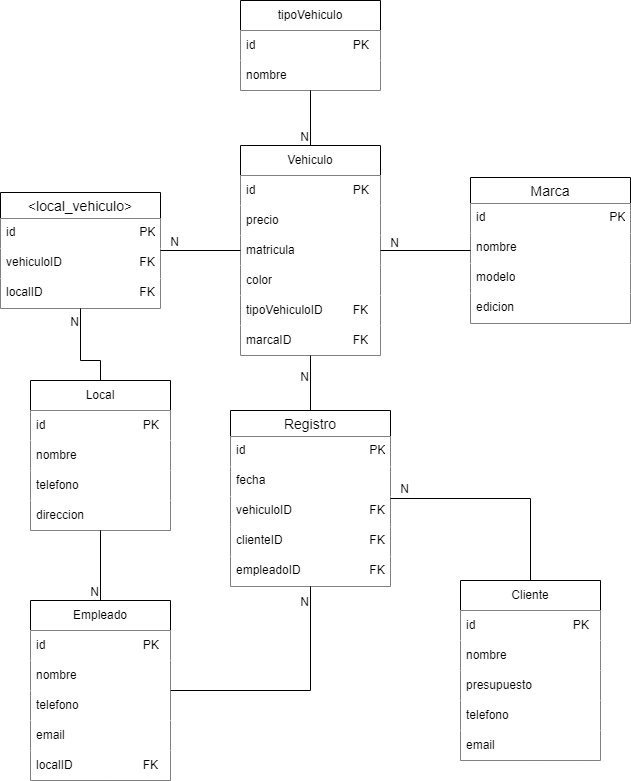

The diagram above was exported from draw.io. Its source (the exported page's mxGraphModel, read from the mxfile embedded in the PNG):
<mxGraphModel dx="1434" dy="1955" grid="1" gridSize="10" guides="1" tooltips="1" connect="1" arrows="1" fold="1" page="1" pageScale="1" pageWidth="827" pageHeight="1169" math="0" shadow="0">
  <root>
    <mxCell id="0" />
    <mxCell id="1" parent="0" />
    <mxCell id="X8w1K8jdzM5zCT4csqid-31" value="Registro" style="swimlane;fontStyle=0;childLayout=stackLayout;horizontal=1;startSize=26;horizontalStack=0;resizeParent=1;resizeParentMax=0;resizeLast=0;collapsible=1;marginBottom=0;align=center;fontSize=14;" parent="1" vertex="1">
      <mxGeometry x="390" y="330" width="160" height="176" as="geometry" />
    </mxCell>
    <mxCell id="X8w1K8jdzM5zCT4csqid-32" value="id&lt;span style=&quot;white-space: pre;&quot;&gt;&#09;&lt;/span&gt;&lt;span style=&quot;white-space: pre;&quot;&gt;&#09;&lt;/span&gt;&lt;span style=&quot;white-space: pre;&quot;&gt;&#09;&lt;/span&gt;&lt;span style=&quot;white-space: pre;&quot;&gt;&#09;&lt;/span&gt;&lt;span style=&quot;white-space: pre;&quot;&gt;&#09;&lt;/span&gt;PK" style="text;spacingLeft=4;spacingRight=4;overflow=hidden;rotatable=0;points=[[0,0.5],[1,0.5]];portConstraint=eastwest;fontSize=12;whiteSpace=wrap;html=1;fillColor=default;" parent="X8w1K8jdzM5zCT4csqid-31" vertex="1">
      <mxGeometry y="26" width="160" height="30" as="geometry" />
    </mxCell>
    <mxCell id="X8w1K8jdzM5zCT4csqid-33" value="fecha" style="text;spacingLeft=4;spacingRight=4;overflow=hidden;rotatable=0;points=[[0,0.5],[1,0.5]];portConstraint=eastwest;fontSize=12;whiteSpace=wrap;html=1;fillColor=default;" parent="X8w1K8jdzM5zCT4csqid-31" vertex="1">
      <mxGeometry y="56" width="160" height="30" as="geometry" />
    </mxCell>
    <mxCell id="X8w1K8jdzM5zCT4csqid-34" value="vehiculoID&lt;span style=&quot;white-space: pre;&quot;&gt;&#09;&lt;/span&gt;&lt;span style=&quot;white-space: pre;&quot;&gt;&#09;&lt;/span&gt;&lt;span style=&quot;white-space: pre;&quot;&gt;&#09;&lt;/span&gt;FK" style="text;spacingLeft=4;spacingRight=4;overflow=hidden;rotatable=0;points=[[0,0.5],[1,0.5]];portConstraint=eastwest;fontSize=12;whiteSpace=wrap;html=1;fillColor=default;" parent="X8w1K8jdzM5zCT4csqid-31" vertex="1">
      <mxGeometry y="86" width="160" height="30" as="geometry" />
    </mxCell>
    <mxCell id="X8w1K8jdzM5zCT4csqid-67" value="clienteID&lt;span style=&quot;white-space: pre;&quot;&gt;&#09;&lt;/span&gt;&lt;span style=&quot;white-space: pre;&quot;&gt;&#09;&lt;/span&gt;&lt;span style=&quot;white-space: pre;&quot;&gt;&#09;&lt;/span&gt;&lt;span style=&quot;white-space: pre;&quot;&gt;&#09;&lt;/span&gt;FK" style="text;spacingLeft=4;spacingRight=4;overflow=hidden;rotatable=0;points=[[0,0.5],[1,0.5]];portConstraint=eastwest;fontSize=12;whiteSpace=wrap;html=1;fillColor=default;" parent="X8w1K8jdzM5zCT4csqid-31" vertex="1">
      <mxGeometry y="116" width="160" height="30" as="geometry" />
    </mxCell>
    <mxCell id="X8w1K8jdzM5zCT4csqid-68" value="empleadoID&lt;span style=&quot;white-space: pre;&quot;&gt;&#09;&lt;/span&gt;&lt;span style=&quot;white-space: pre;&quot;&gt;&#09;&lt;/span&gt;&lt;span style=&quot;white-space: pre;&quot;&gt;&#09;&lt;/span&gt;FK" style="text;spacingLeft=4;spacingRight=4;overflow=hidden;rotatable=0;points=[[0,0.5],[1,0.5]];portConstraint=eastwest;fontSize=12;whiteSpace=wrap;html=1;fillColor=default;" parent="X8w1K8jdzM5zCT4csqid-31" vertex="1">
      <mxGeometry y="146" width="160" height="30" as="geometry" />
    </mxCell>
    <mxCell id="X8w1K8jdzM5zCT4csqid-1" value="Empleado" style="swimlane;fontStyle=0;childLayout=stackLayout;horizontal=1;startSize=30;horizontalStack=0;resizeParent=1;resizeParentMax=0;resizeLast=0;collapsible=1;marginBottom=0;whiteSpace=wrap;html=1;" parent="1" vertex="1">
      <mxGeometry x="190" y="520" width="140" height="180" as="geometry" />
    </mxCell>
    <mxCell id="X8w1K8jdzM5zCT4csqid-2" value="id&lt;span style=&quot;white-space: pre;&quot;&gt;&#09;&lt;/span&gt;&lt;span style=&quot;white-space: pre;&quot;&gt;&#09;&lt;/span&gt;&lt;span style=&quot;white-space: pre;&quot;&gt;&#09;&lt;/span&gt;&lt;span style=&quot;white-space: pre;&quot;&gt;&#09;&lt;/span&gt;PK" style="text;align=left;verticalAlign=middle;spacingLeft=4;spacingRight=4;overflow=hidden;points=[[0,0.5],[1,0.5]];portConstraint=eastwest;rotatable=0;whiteSpace=wrap;html=1;fillColor=default;" parent="X8w1K8jdzM5zCT4csqid-1" vertex="1">
      <mxGeometry y="30" width="140" height="30" as="geometry" />
    </mxCell>
    <mxCell id="X8w1K8jdzM5zCT4csqid-3" value="nombre" style="text;align=left;verticalAlign=middle;spacingLeft=4;spacingRight=4;overflow=hidden;points=[[0,0.5],[1,0.5]];portConstraint=eastwest;rotatable=0;whiteSpace=wrap;html=1;fillColor=default;" parent="X8w1K8jdzM5zCT4csqid-1" vertex="1">
      <mxGeometry y="60" width="140" height="30" as="geometry" />
    </mxCell>
    <mxCell id="X8w1K8jdzM5zCT4csqid-63" value="telefono" style="text;align=left;verticalAlign=middle;spacingLeft=4;spacingRight=4;overflow=hidden;points=[[0,0.5],[1,0.5]];portConstraint=eastwest;rotatable=0;whiteSpace=wrap;html=1;fillColor=default;" parent="X8w1K8jdzM5zCT4csqid-1" vertex="1">
      <mxGeometry y="90" width="140" height="30" as="geometry" />
    </mxCell>
    <mxCell id="X8w1K8jdzM5zCT4csqid-64" value="email" style="text;align=left;verticalAlign=middle;spacingLeft=4;spacingRight=4;overflow=hidden;points=[[0,0.5],[1,0.5]];portConstraint=eastwest;rotatable=0;whiteSpace=wrap;html=1;fillColor=default;" parent="X8w1K8jdzM5zCT4csqid-1" vertex="1">
      <mxGeometry y="120" width="140" height="30" as="geometry" />
    </mxCell>
    <mxCell id="X8w1K8jdzM5zCT4csqid-65" value="localID&lt;span style=&quot;white-space: pre;&quot;&gt;&#09;&lt;/span&gt;&lt;span style=&quot;white-space: pre;&quot;&gt;&#09;&lt;/span&gt;&lt;span style=&quot;white-space: pre;&quot;&gt;&#09;&lt;/span&gt;FK" style="text;align=left;verticalAlign=middle;spacingLeft=4;spacingRight=4;overflow=hidden;points=[[0,0.5],[1,0.5]];portConstraint=eastwest;rotatable=0;whiteSpace=wrap;html=1;fillColor=default;" parent="X8w1K8jdzM5zCT4csqid-1" vertex="1">
      <mxGeometry y="150" width="140" height="30" as="geometry" />
    </mxCell>
    <mxCell id="X8w1K8jdzM5zCT4csqid-5" value="Local" style="swimlane;fontStyle=0;childLayout=stackLayout;horizontal=1;startSize=30;horizontalStack=0;resizeParent=1;resizeParentMax=0;resizeLast=0;collapsible=1;marginBottom=0;whiteSpace=wrap;html=1;" parent="1" vertex="1">
      <mxGeometry x="190" y="300" width="140" height="150" as="geometry">
        <mxRectangle x="190" y="300" width="70" height="30" as="alternateBounds" />
      </mxGeometry>
    </mxCell>
    <mxCell id="X8w1K8jdzM5zCT4csqid-6" value="id&lt;span style=&quot;white-space: pre;&quot;&gt;&#09;&lt;/span&gt;&lt;span style=&quot;white-space: pre;&quot;&gt;&#09;&lt;/span&gt;&lt;span style=&quot;white-space: pre;&quot;&gt;&#09;&lt;/span&gt;&lt;span style=&quot;white-space: pre;&quot;&gt;&#09;&lt;/span&gt;PK" style="text;align=left;verticalAlign=middle;spacingLeft=4;spacingRight=4;overflow=hidden;points=[[0,0.5],[1,0.5]];portConstraint=eastwest;rotatable=0;whiteSpace=wrap;html=1;fillColor=default;" parent="X8w1K8jdzM5zCT4csqid-5" vertex="1">
      <mxGeometry y="30" width="140" height="30" as="geometry" />
    </mxCell>
    <mxCell id="X8w1K8jdzM5zCT4csqid-7" value="nombre" style="text;align=left;verticalAlign=middle;spacingLeft=4;spacingRight=4;overflow=hidden;points=[[0,0.5],[1,0.5]];portConstraint=eastwest;rotatable=0;whiteSpace=wrap;html=1;fillColor=default;" parent="X8w1K8jdzM5zCT4csqid-5" vertex="1">
      <mxGeometry y="60" width="140" height="30" as="geometry" />
    </mxCell>
    <mxCell id="X8w1K8jdzM5zCT4csqid-8" value="telefono" style="text;align=left;verticalAlign=middle;spacingLeft=4;spacingRight=4;overflow=hidden;points=[[0,0.5],[1,0.5]];portConstraint=eastwest;rotatable=0;whiteSpace=wrap;html=1;fillColor=default;" parent="X8w1K8jdzM5zCT4csqid-5" vertex="1">
      <mxGeometry y="90" width="140" height="30" as="geometry" />
    </mxCell>
    <mxCell id="X8w1K8jdzM5zCT4csqid-66" value="direccion" style="text;align=left;verticalAlign=middle;spacingLeft=4;spacingRight=4;overflow=hidden;points=[[0,0.5],[1,0.5]];portConstraint=eastwest;rotatable=0;whiteSpace=wrap;html=1;fillColor=default;" parent="X8w1K8jdzM5zCT4csqid-5" vertex="1">
      <mxGeometry y="120" width="140" height="30" as="geometry" />
    </mxCell>
    <mxCell id="X8w1K8jdzM5zCT4csqid-9" value="tipoVehiculo" style="swimlane;fontStyle=0;childLayout=stackLayout;horizontal=1;startSize=30;horizontalStack=0;resizeParent=1;resizeParentMax=0;resizeLast=0;collapsible=1;marginBottom=0;whiteSpace=wrap;html=1;" parent="1" vertex="1">
      <mxGeometry x="400" y="-80" width="140" height="90" as="geometry" />
    </mxCell>
    <mxCell id="X8w1K8jdzM5zCT4csqid-10" value="id&lt;span style=&quot;white-space: pre;&quot;&gt;&#09;&lt;/span&gt;&lt;span style=&quot;white-space: pre;&quot;&gt;&#09;&lt;/span&gt;&lt;span style=&quot;white-space: pre;&quot;&gt;&#09;&lt;/span&gt;&lt;span style=&quot;white-space: pre;&quot;&gt;&#09;&lt;/span&gt;PK" style="text;align=left;verticalAlign=middle;spacingLeft=4;spacingRight=4;overflow=hidden;points=[[0,0.5],[1,0.5]];portConstraint=eastwest;rotatable=0;whiteSpace=wrap;html=1;fillColor=default;" parent="X8w1K8jdzM5zCT4csqid-9" vertex="1">
      <mxGeometry y="30" width="140" height="30" as="geometry" />
    </mxCell>
    <mxCell id="X8w1K8jdzM5zCT4csqid-11" value="nombre" style="text;align=left;verticalAlign=middle;spacingLeft=4;spacingRight=4;overflow=hidden;points=[[0,0.5],[1,0.5]];portConstraint=eastwest;rotatable=0;whiteSpace=wrap;html=1;fillColor=default;" parent="X8w1K8jdzM5zCT4csqid-9" vertex="1">
      <mxGeometry y="60" width="140" height="30" as="geometry" />
    </mxCell>
    <mxCell id="X8w1K8jdzM5zCT4csqid-13" value="Vehiculo" style="swimlane;fontStyle=0;childLayout=stackLayout;horizontal=1;startSize=30;horizontalStack=0;resizeParent=1;resizeParentMax=0;resizeLast=0;collapsible=1;marginBottom=0;whiteSpace=wrap;html=1;" parent="1" vertex="1">
      <mxGeometry x="400" y="65" width="140" height="210" as="geometry" />
    </mxCell>
    <mxCell id="X8w1K8jdzM5zCT4csqid-14" value="id&lt;span style=&quot;white-space: pre;&quot;&gt;&#09;&lt;/span&gt;&lt;span style=&quot;white-space: pre;&quot;&gt;&#09;&lt;/span&gt;&lt;span style=&quot;white-space: pre;&quot;&gt;&#09;&lt;/span&gt;&lt;span style=&quot;white-space: pre;&quot;&gt;&#09;&lt;/span&gt;PK" style="text;align=left;verticalAlign=middle;spacingLeft=4;spacingRight=4;overflow=hidden;points=[[0,0.5],[1,0.5]];portConstraint=eastwest;rotatable=0;whiteSpace=wrap;html=1;fillColor=default;" parent="X8w1K8jdzM5zCT4csqid-13" vertex="1">
      <mxGeometry y="30" width="140" height="30" as="geometry" />
    </mxCell>
    <mxCell id="X8w1K8jdzM5zCT4csqid-15" value="precio" style="text;align=left;verticalAlign=middle;spacingLeft=4;spacingRight=4;overflow=hidden;points=[[0,0.5],[1,0.5]];portConstraint=eastwest;rotatable=0;whiteSpace=wrap;html=1;fillColor=default;" parent="X8w1K8jdzM5zCT4csqid-13" vertex="1">
      <mxGeometry y="60" width="140" height="30" as="geometry" />
    </mxCell>
    <mxCell id="X8w1K8jdzM5zCT4csqid-59" value="matricula" style="text;align=left;verticalAlign=middle;spacingLeft=4;spacingRight=4;overflow=hidden;points=[[0,0.5],[1,0.5]];portConstraint=eastwest;rotatable=0;whiteSpace=wrap;html=1;fillColor=default;" parent="X8w1K8jdzM5zCT4csqid-13" vertex="1">
      <mxGeometry y="90" width="140" height="30" as="geometry" />
    </mxCell>
    <mxCell id="X8w1K8jdzM5zCT4csqid-60" value="color" style="text;align=left;verticalAlign=middle;spacingLeft=4;spacingRight=4;overflow=hidden;points=[[0,0.5],[1,0.5]];portConstraint=eastwest;rotatable=0;whiteSpace=wrap;html=1;fillColor=default;" parent="X8w1K8jdzM5zCT4csqid-13" vertex="1">
      <mxGeometry y="120" width="140" height="30" as="geometry" />
    </mxCell>
    <mxCell id="X8w1K8jdzM5zCT4csqid-16" value="tipoVehiculoID&lt;span style=&quot;white-space: pre;&quot;&gt;&#09;&lt;/span&gt;&lt;span style=&quot;white-space: pre;&quot;&gt;&#09;&lt;/span&gt;FK" style="text;align=left;verticalAlign=middle;spacingLeft=4;spacingRight=4;overflow=hidden;points=[[0,0.5],[1,0.5]];portConstraint=eastwest;rotatable=0;whiteSpace=wrap;html=1;fillColor=default;" parent="X8w1K8jdzM5zCT4csqid-13" vertex="1">
      <mxGeometry y="150" width="140" height="30" as="geometry" />
    </mxCell>
    <mxCell id="X8w1K8jdzM5zCT4csqid-58" value="marcaID&lt;span style=&quot;white-space: pre;&quot;&gt;&#09;&lt;/span&gt;&lt;span style=&quot;white-space: pre;&quot;&gt;&#09;&lt;/span&gt;&lt;span style=&quot;white-space: pre;&quot;&gt;&#09;&lt;/span&gt;FK" style="text;align=left;verticalAlign=middle;spacingLeft=4;spacingRight=4;overflow=hidden;points=[[0,0.5],[1,0.5]];portConstraint=eastwest;rotatable=0;whiteSpace=wrap;html=1;fillColor=default;" parent="X8w1K8jdzM5zCT4csqid-13" vertex="1">
      <mxGeometry y="180" width="140" height="30" as="geometry" />
    </mxCell>
    <mxCell id="X8w1K8jdzM5zCT4csqid-17" value="Cliente" style="swimlane;fontStyle=0;childLayout=stackLayout;horizontal=1;startSize=30;horizontalStack=0;resizeParent=1;resizeParentMax=0;resizeLast=0;collapsible=1;marginBottom=0;whiteSpace=wrap;html=1;" parent="1" vertex="1">
      <mxGeometry x="620" y="500" width="140" height="180" as="geometry" />
    </mxCell>
    <mxCell id="X8w1K8jdzM5zCT4csqid-18" value="id&lt;span style=&quot;white-space: pre;&quot;&gt;&#09;&lt;/span&gt;&lt;span style=&quot;white-space: pre;&quot;&gt;&#09;&lt;/span&gt;&lt;span style=&quot;white-space: pre;&quot;&gt;&#09;&lt;/span&gt;&lt;span style=&quot;white-space: pre;&quot;&gt;&#09;&lt;/span&gt;PK" style="text;align=left;verticalAlign=middle;spacingLeft=4;spacingRight=4;overflow=hidden;points=[[0,0.5],[1,0.5]];portConstraint=eastwest;rotatable=0;whiteSpace=wrap;html=1;fillColor=default;" parent="X8w1K8jdzM5zCT4csqid-17" vertex="1">
      <mxGeometry y="30" width="140" height="30" as="geometry" />
    </mxCell>
    <mxCell id="X8w1K8jdzM5zCT4csqid-19" value="nombre" style="text;align=left;verticalAlign=middle;spacingLeft=4;spacingRight=4;overflow=hidden;points=[[0,0.5],[1,0.5]];portConstraint=eastwest;rotatable=0;whiteSpace=wrap;html=1;fillColor=default;" parent="X8w1K8jdzM5zCT4csqid-17" vertex="1">
      <mxGeometry y="60" width="140" height="30" as="geometry" />
    </mxCell>
    <mxCell id="X8w1K8jdzM5zCT4csqid-20" value="presupuesto" style="text;align=left;verticalAlign=middle;spacingLeft=4;spacingRight=4;overflow=hidden;points=[[0,0.5],[1,0.5]];portConstraint=eastwest;rotatable=0;whiteSpace=wrap;html=1;fillColor=default;" parent="X8w1K8jdzM5zCT4csqid-17" vertex="1">
      <mxGeometry y="90" width="140" height="30" as="geometry" />
    </mxCell>
    <mxCell id="X8w1K8jdzM5zCT4csqid-61" value="telefono" style="text;align=left;verticalAlign=middle;spacingLeft=4;spacingRight=4;overflow=hidden;points=[[0,0.5],[1,0.5]];portConstraint=eastwest;rotatable=0;whiteSpace=wrap;html=1;fillColor=default;" parent="X8w1K8jdzM5zCT4csqid-17" vertex="1">
      <mxGeometry y="120" width="140" height="30" as="geometry" />
    </mxCell>
    <mxCell id="X8w1K8jdzM5zCT4csqid-62" value="email" style="text;align=left;verticalAlign=middle;spacingLeft=4;spacingRight=4;overflow=hidden;points=[[0,0.5],[1,0.5]];portConstraint=eastwest;rotatable=0;whiteSpace=wrap;html=1;fillColor=default;" parent="X8w1K8jdzM5zCT4csqid-17" vertex="1">
      <mxGeometry y="150" width="140" height="30" as="geometry" />
    </mxCell>
    <mxCell id="X8w1K8jdzM5zCT4csqid-21" value="" style="endArrow=none;html=1;rounded=0;" parent="1" source="X8w1K8jdzM5zCT4csqid-17" target="X8w1K8jdzM5zCT4csqid-31" edge="1">
      <mxGeometry relative="1" as="geometry">
        <mxPoint x="330" y="400" as="sourcePoint" />
        <mxPoint x="490" y="400" as="targetPoint" />
        <Array as="points">
          <mxPoint x="690" y="418" />
        </Array>
      </mxGeometry>
    </mxCell>
    <mxCell id="X8w1K8jdzM5zCT4csqid-22" value="N" style="resizable=0;html=1;whiteSpace=wrap;align=right;verticalAlign=bottom;" parent="X8w1K8jdzM5zCT4csqid-21" connectable="0" vertex="1">
      <mxGeometry x="1" relative="1" as="geometry">
        <mxPoint x="20" y="-1" as="offset" />
      </mxGeometry>
    </mxCell>
    <mxCell id="X8w1K8jdzM5zCT4csqid-23" value="" style="endArrow=none;html=1;rounded=0;" parent="1" source="X8w1K8jdzM5zCT4csqid-9" target="X8w1K8jdzM5zCT4csqid-13" edge="1">
      <mxGeometry relative="1" as="geometry">
        <mxPoint x="330" y="360" as="sourcePoint" />
        <mxPoint x="490" y="360" as="targetPoint" />
      </mxGeometry>
    </mxCell>
    <mxCell id="X8w1K8jdzM5zCT4csqid-24" value="N" style="resizable=0;html=1;whiteSpace=wrap;align=right;verticalAlign=bottom;" parent="X8w1K8jdzM5zCT4csqid-23" connectable="0" vertex="1">
      <mxGeometry x="1" relative="1" as="geometry" />
    </mxCell>
    <mxCell id="X8w1K8jdzM5zCT4csqid-25" value="Marca" style="swimlane;fontStyle=0;childLayout=stackLayout;horizontal=1;startSize=26;horizontalStack=0;resizeParent=1;resizeParentMax=0;resizeLast=0;collapsible=1;marginBottom=0;align=center;fontSize=14;" parent="1" vertex="1">
      <mxGeometry x="630" y="97" width="160" height="146" as="geometry" />
    </mxCell>
    <mxCell id="X8w1K8jdzM5zCT4csqid-26" value="id&lt;span style=&quot;white-space: pre;&quot;&gt;&#09;&lt;/span&gt;&lt;span style=&quot;white-space: pre;&quot;&gt;&#09;&lt;/span&gt;&lt;span style=&quot;white-space: pre;&quot;&gt;&#09;&lt;/span&gt;&lt;span style=&quot;white-space: pre;&quot;&gt;&#09;&lt;/span&gt;&lt;span style=&quot;white-space: pre;&quot;&gt;&#09;&lt;/span&gt;PK" style="text;spacingLeft=4;spacingRight=4;overflow=hidden;rotatable=0;points=[[0,0.5],[1,0.5]];portConstraint=eastwest;fontSize=12;whiteSpace=wrap;html=1;fillColor=default;" parent="X8w1K8jdzM5zCT4csqid-25" vertex="1">
      <mxGeometry y="26" width="160" height="30" as="geometry" />
    </mxCell>
    <mxCell id="X8w1K8jdzM5zCT4csqid-27" value="nombre" style="text;spacingLeft=4;spacingRight=4;overflow=hidden;rotatable=0;points=[[0,0.5],[1,0.5]];portConstraint=eastwest;fontSize=12;whiteSpace=wrap;html=1;fillColor=default;" parent="X8w1K8jdzM5zCT4csqid-25" vertex="1">
      <mxGeometry y="56" width="160" height="30" as="geometry" />
    </mxCell>
    <mxCell id="X8w1K8jdzM5zCT4csqid-28" value="modelo" style="text;spacingLeft=4;spacingRight=4;overflow=hidden;rotatable=0;points=[[0,0.5],[1,0.5]];portConstraint=eastwest;fontSize=12;whiteSpace=wrap;html=1;fillColor=default;" parent="X8w1K8jdzM5zCT4csqid-25" vertex="1">
      <mxGeometry y="86" width="160" height="30" as="geometry" />
    </mxCell>
    <mxCell id="X8w1K8jdzM5zCT4csqid-57" value="edicion" style="text;spacingLeft=4;spacingRight=4;overflow=hidden;rotatable=0;points=[[0,0.5],[1,0.5]];portConstraint=eastwest;fontSize=12;whiteSpace=wrap;html=1;fillColor=default;" parent="X8w1K8jdzM5zCT4csqid-25" vertex="1">
      <mxGeometry y="116" width="160" height="30" as="geometry" />
    </mxCell>
    <mxCell id="X8w1K8jdzM5zCT4csqid-29" value="" style="endArrow=none;html=1;rounded=0;" parent="1" source="X8w1K8jdzM5zCT4csqid-25" target="X8w1K8jdzM5zCT4csqid-13" edge="1">
      <mxGeometry relative="1" as="geometry">
        <mxPoint x="350" y="360" as="sourcePoint" />
        <mxPoint x="510" y="360" as="targetPoint" />
      </mxGeometry>
    </mxCell>
    <mxCell id="X8w1K8jdzM5zCT4csqid-30" value="N" style="resizable=0;html=1;whiteSpace=wrap;align=right;verticalAlign=bottom;" parent="X8w1K8jdzM5zCT4csqid-29" connectable="0" vertex="1">
      <mxGeometry x="1" relative="1" as="geometry">
        <mxPoint x="20" y="1" as="offset" />
      </mxGeometry>
    </mxCell>
    <mxCell id="X8w1K8jdzM5zCT4csqid-35" value="" style="endArrow=none;html=1;rounded=0;" parent="1" source="X8w1K8jdzM5zCT4csqid-1" target="X8w1K8jdzM5zCT4csqid-31" edge="1">
      <mxGeometry relative="1" as="geometry">
        <mxPoint x="350" y="400" as="sourcePoint" />
        <mxPoint x="510" y="400" as="targetPoint" />
        <Array as="points">
          <mxPoint x="470" y="610" />
        </Array>
      </mxGeometry>
    </mxCell>
    <mxCell id="X8w1K8jdzM5zCT4csqid-36" value="N" style="resizable=0;html=1;whiteSpace=wrap;align=right;verticalAlign=bottom;" parent="X8w1K8jdzM5zCT4csqid-35" connectable="0" vertex="1">
      <mxGeometry x="1" relative="1" as="geometry">
        <mxPoint y="24" as="offset" />
      </mxGeometry>
    </mxCell>
    <mxCell id="X8w1K8jdzM5zCT4csqid-40" value="" style="endArrow=none;html=1;rounded=0;" parent="1" source="X8w1K8jdzM5zCT4csqid-31" target="X8w1K8jdzM5zCT4csqid-13" edge="1">
      <mxGeometry relative="1" as="geometry">
        <mxPoint x="350" y="400" as="sourcePoint" />
        <mxPoint x="510" y="400" as="targetPoint" />
      </mxGeometry>
    </mxCell>
    <mxCell id="X8w1K8jdzM5zCT4csqid-41" value="N" style="resizable=0;html=1;whiteSpace=wrap;align=right;verticalAlign=bottom;" parent="X8w1K8jdzM5zCT4csqid-40" connectable="0" vertex="1">
      <mxGeometry x="1" relative="1" as="geometry">
        <mxPoint y="30" as="offset" />
      </mxGeometry>
    </mxCell>
    <mxCell id="X8w1K8jdzM5zCT4csqid-42" value="" style="endArrow=none;html=1;rounded=0;" parent="1" source="X8w1K8jdzM5zCT4csqid-5" target="X8w1K8jdzM5zCT4csqid-1" edge="1">
      <mxGeometry relative="1" as="geometry">
        <mxPoint x="350" y="410" as="sourcePoint" />
        <mxPoint x="510" y="400" as="targetPoint" />
        <Array as="points" />
      </mxGeometry>
    </mxCell>
    <mxCell id="X8w1K8jdzM5zCT4csqid-43" value="N" style="resizable=0;html=1;whiteSpace=wrap;align=right;verticalAlign=bottom;" parent="X8w1K8jdzM5zCT4csqid-42" connectable="0" vertex="1">
      <mxGeometry x="1" relative="1" as="geometry" />
    </mxCell>
    <mxCell id="X8w1K8jdzM5zCT4csqid-49" value="&lt;local_vehiculo&gt;" style="swimlane;fontStyle=0;childLayout=stackLayout;horizontal=1;startSize=26;horizontalStack=0;resizeParent=1;resizeParentMax=0;resizeLast=0;collapsible=1;marginBottom=0;align=center;fontSize=14;" parent="1" vertex="1">
      <mxGeometry x="160" y="112" width="160" height="116" as="geometry" />
    </mxCell>
    <mxCell id="X8w1K8jdzM5zCT4csqid-50" value="id&lt;span style=&quot;white-space: pre;&quot;&gt;&#09;&lt;/span&gt;&lt;span style=&quot;white-space: pre;&quot;&gt;&#09;&lt;/span&gt;&lt;span style=&quot;white-space: pre;&quot;&gt;&#09;&lt;/span&gt;&lt;span style=&quot;white-space: pre;&quot;&gt;&#09;&lt;/span&gt;&lt;span style=&quot;white-space: pre;&quot;&gt;&#09;&lt;/span&gt;PK" style="text;spacingLeft=4;spacingRight=4;overflow=hidden;rotatable=0;points=[[0,0.5],[1,0.5]];portConstraint=eastwest;fontSize=12;whiteSpace=wrap;html=1;fillColor=default;" parent="X8w1K8jdzM5zCT4csqid-49" vertex="1">
      <mxGeometry y="26" width="160" height="30" as="geometry" />
    </mxCell>
    <mxCell id="X8w1K8jdzM5zCT4csqid-51" value="vehiculoID&lt;span style=&quot;white-space: pre;&quot;&gt;&#09;&lt;/span&gt;&lt;span style=&quot;white-space: pre;&quot;&gt;&#09;&lt;/span&gt;&lt;span style=&quot;white-space: pre;&quot;&gt;&#09;&lt;/span&gt;FK" style="text;spacingLeft=4;spacingRight=4;overflow=hidden;rotatable=0;points=[[0,0.5],[1,0.5]];portConstraint=eastwest;fontSize=12;whiteSpace=wrap;html=1;fillColor=default;" parent="X8w1K8jdzM5zCT4csqid-49" vertex="1">
      <mxGeometry y="56" width="160" height="30" as="geometry" />
    </mxCell>
    <mxCell id="X8w1K8jdzM5zCT4csqid-52" value="localID&lt;span style=&quot;white-space: pre;&quot;&gt;&#09;&lt;/span&gt;&lt;span style=&quot;white-space: pre;&quot;&gt;&#09;&lt;/span&gt;&lt;span style=&quot;white-space: pre;&quot;&gt;&#09;&lt;/span&gt;&lt;span style=&quot;white-space: pre;&quot;&gt;&#09;&lt;/span&gt;FK" style="text;spacingLeft=4;spacingRight=4;overflow=hidden;rotatable=0;points=[[0,0.5],[1,0.5]];portConstraint=eastwest;fontSize=12;whiteSpace=wrap;html=1;fillColor=default;" parent="X8w1K8jdzM5zCT4csqid-49" vertex="1">
      <mxGeometry y="86" width="160" height="30" as="geometry" />
    </mxCell>
    <mxCell id="X8w1K8jdzM5zCT4csqid-53" value="" style="endArrow=none;html=1;rounded=0;" parent="1" source="X8w1K8jdzM5zCT4csqid-5" target="X8w1K8jdzM5zCT4csqid-49" edge="1">
      <mxGeometry relative="1" as="geometry">
        <mxPoint x="80" y="270" as="sourcePoint" />
        <mxPoint x="240" y="270" as="targetPoint" />
        <Array as="points">
          <mxPoint x="260" y="280" />
          <mxPoint x="240" y="280" />
        </Array>
      </mxGeometry>
    </mxCell>
    <mxCell id="X8w1K8jdzM5zCT4csqid-54" value="N" style="resizable=0;html=1;whiteSpace=wrap;align=right;verticalAlign=bottom;" parent="X8w1K8jdzM5zCT4csqid-53" connectable="0" vertex="1">
      <mxGeometry x="1" relative="1" as="geometry">
        <mxPoint y="22" as="offset" />
      </mxGeometry>
    </mxCell>
    <mxCell id="X8w1K8jdzM5zCT4csqid-55" value="" style="endArrow=none;html=1;rounded=0;" parent="1" source="X8w1K8jdzM5zCT4csqid-13" target="X8w1K8jdzM5zCT4csqid-49" edge="1">
      <mxGeometry relative="1" as="geometry">
        <mxPoint x="290" y="260" as="sourcePoint" />
        <mxPoint x="450" y="260" as="targetPoint" />
      </mxGeometry>
    </mxCell>
    <mxCell id="X8w1K8jdzM5zCT4csqid-56" value="N" style="resizable=0;html=1;whiteSpace=wrap;align=right;verticalAlign=bottom;" parent="X8w1K8jdzM5zCT4csqid-55" connectable="0" vertex="1">
      <mxGeometry x="1" relative="1" as="geometry">
        <mxPoint x="20" as="offset" />
      </mxGeometry>
    </mxCell>
  </root>
</mxGraphModel>